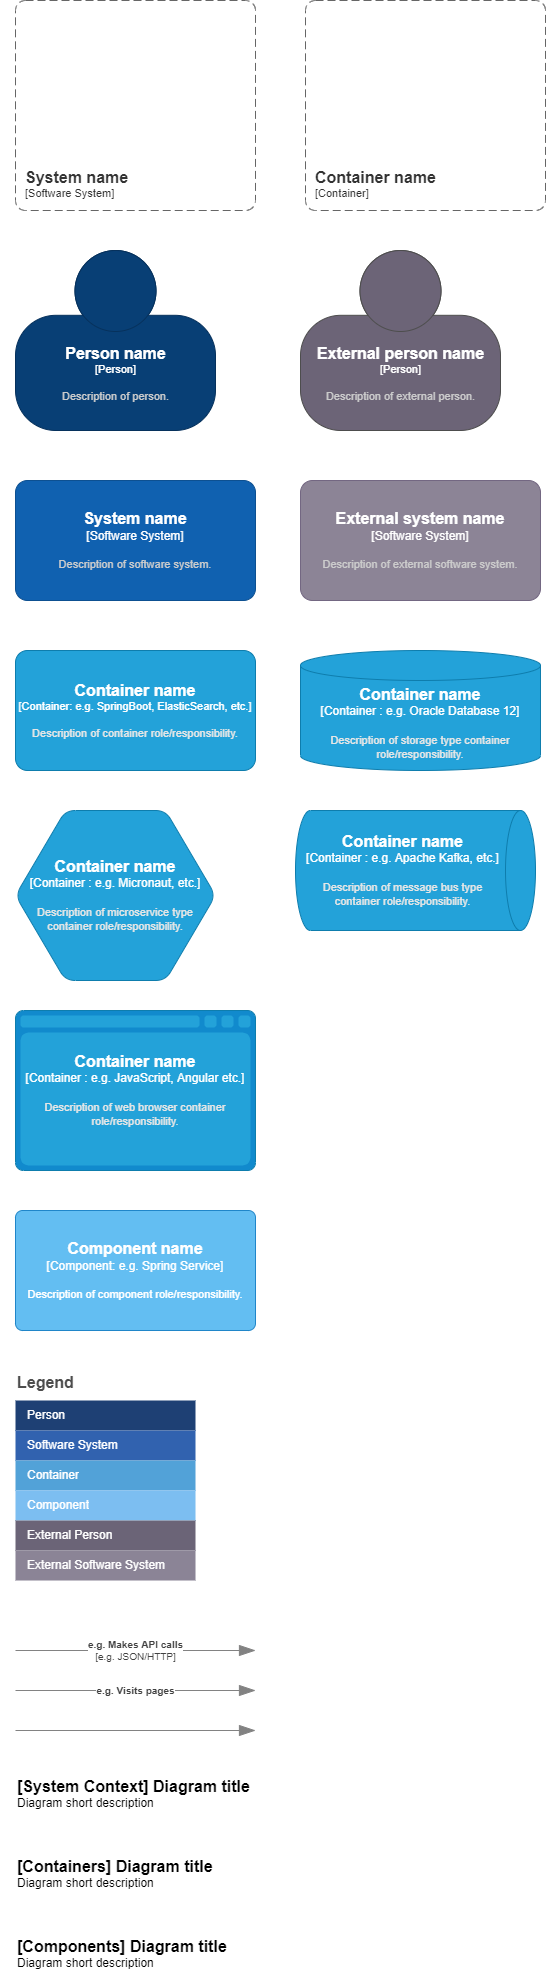

The diagram above was exported from draw.io. Its source (the exported page's mxGraphModel, read from the mxfile embedded in the PNG):
<mxGraphModel dx="793" dy="629" grid="1" gridSize="10" guides="1" tooltips="1" connect="1" arrows="1" fold="1" page="1" pageScale="1" pageWidth="850" pageHeight="1100" math="0" shadow="0">
  <root>
    <mxCell id="0" />
    <mxCell id="1" parent="0" />
    <object placeholders="1" c4Name="System name" c4Type="SystemScopeBoundary" c4Application="Software System" label="&lt;font style=&quot;font-size: 16px&quot;&gt;&lt;b&gt;&lt;div style=&quot;text-align: left&quot;&gt;%c4Name%&lt;/div&gt;&lt;/b&gt;&lt;/font&gt;&lt;div style=&quot;text-align: left&quot;&gt;[%c4Application%]&lt;/div&gt;" id="2">
      <mxCell style="rounded=1;fontSize=11;whiteSpace=wrap;html=1;dashed=1;arcSize=20;fillColor=none;strokeColor=#666666;fontColor=#333333;labelBackgroundColor=none;align=left;verticalAlign=bottom;labelBorderColor=none;spacingTop=0;spacing=10;dashPattern=8 4;metaEdit=1;rotatable=0;perimeter=rectanglePerimeter;noLabel=0;labelPadding=0;allowArrows=0;connectable=0;expand=0;recursiveResize=0;editable=1;pointerEvents=0;absoluteArcSize=1;points=[[0.25,0,0],[0.5,0,0],[0.75,0,0],[1,0.25,0],[1,0.5,0],[1,0.75,0],[0.75,1,0],[0.5,1,0],[0.25,1,0],[0,0.75,0],[0,0.5,0],[0,0.25,0]];" vertex="1" parent="1">
        <mxGeometry x="40" y="30" width="240" height="210" as="geometry" />
      </mxCell>
    </object>
    <object placeholders="1" c4Name="Container name" c4Type="ContainerScopeBoundary" c4Application="Container" label="&lt;font style=&quot;font-size: 16px&quot;&gt;&lt;b&gt;&lt;div style=&quot;text-align: left&quot;&gt;%c4Name%&lt;/div&gt;&lt;/b&gt;&lt;/font&gt;&lt;div style=&quot;text-align: left&quot;&gt;[%c4Application%]&lt;/div&gt;" id="3">
      <mxCell style="rounded=1;fontSize=11;whiteSpace=wrap;html=1;dashed=1;arcSize=20;fillColor=none;strokeColor=#666666;fontColor=#333333;labelBackgroundColor=none;align=left;verticalAlign=bottom;labelBorderColor=none;spacingTop=0;spacing=10;dashPattern=8 4;metaEdit=1;rotatable=0;perimeter=rectanglePerimeter;noLabel=0;labelPadding=0;allowArrows=0;connectable=0;expand=0;recursiveResize=0;editable=1;pointerEvents=0;absoluteArcSize=1;points=[[0.25,0,0],[0.5,0,0],[0.75,0,0],[1,0.25,0],[1,0.5,0],[1,0.75,0],[0.75,1,0],[0.5,1,0],[0.25,1,0],[0,0.75,0],[0,0.5,0],[0,0.25,0]];" vertex="1" parent="1">
        <mxGeometry x="330" y="30" width="240" height="210" as="geometry" />
      </mxCell>
    </object>
    <object placeholders="1" c4Name="Person name" c4Type="Person" c4Description="Description of person." label="&lt;font style=&quot;font-size: 16px&quot;&gt;&lt;b&gt;%c4Name%&lt;/b&gt;&lt;/font&gt;&lt;div&gt;[%c4Type%]&lt;/div&gt;&lt;br&gt;&lt;div&gt;&lt;font style=&quot;font-size: 11px&quot;&gt;&lt;font color=&quot;#cccccc&quot;&gt;%c4Description%&lt;/font&gt;&lt;/div&gt;" id="4">
      <mxCell style="html=1;fontSize=11;dashed=0;whitespace=wrap;fillColor=#083F75;strokeColor=#06315C;fontColor=#ffffff;shape=mxgraph.c4.person2;align=center;metaEdit=1;points=[[0.5,0,0],[1,0.5,0],[1,0.75,0],[0.75,1,0],[0.5,1,0],[0.25,1,0],[0,0.75,0],[0,0.5,0]];resizable=0;" vertex="1" parent="1">
        <mxGeometry x="40" y="280" width="200" height="180" as="geometry" />
      </mxCell>
    </object>
    <object placeholders="1" c4Name="External person name" c4Type="Person" c4Description="Description of external person." label="&lt;font style=&quot;font-size: 16px&quot;&gt;&lt;b&gt;%c4Name%&lt;/b&gt;&lt;/font&gt;&lt;div&gt;[%c4Type%]&lt;/div&gt;&lt;br&gt;&lt;div&gt;&lt;font style=&quot;font-size: 11px&quot;&gt;&lt;font color=&quot;#cccccc&quot;&gt;%c4Description%&lt;/font&gt;&lt;/div&gt;" id="5">
      <mxCell style="html=1;fontSize=11;dashed=0;whitespace=wrap;fillColor=#6C6477;strokeColor=#4D4D4D;fontColor=#ffffff;shape=mxgraph.c4.person2;align=center;metaEdit=1;points=[[0.5,0,0],[1,0.5,0],[1,0.75,0],[0.75,1,0],[0.5,1,0],[0.25,1,0],[0,0.75,0],[0,0.5,0]];resizable=0;" vertex="1" parent="1">
        <mxGeometry x="325" y="280" width="200" height="180" as="geometry" />
      </mxCell>
    </object>
    <object placeholders="1" c4Name="System name" c4Type="Software System" c4Description="Description of software system." label="&lt;font style=&quot;font-size: 16px&quot;&gt;&lt;b&gt;%c4Name%&lt;/b&gt;&lt;/font&gt;&lt;div&gt;[%c4Type%]&lt;/div&gt;&lt;br&gt;&lt;div&gt;&lt;font style=&quot;font-size: 11px&quot;&gt;&lt;font color=&quot;#cccccc&quot;&gt;%c4Description%&lt;/font&gt;&lt;/div&gt;" id="6">
      <mxCell style="rounded=1;whiteSpace=wrap;html=1;labelBackgroundColor=none;fillColor=#1061B0;fontColor=#ffffff;align=center;arcSize=10;strokeColor=#0D5091;metaEdit=1;resizable=0;points=[[0.25,0,0],[0.5,0,0],[0.75,0,0],[1,0.25,0],[1,0.5,0],[1,0.75,0],[0.75,1,0],[0.5,1,0],[0.25,1,0],[0,0.75,0],[0,0.5,0],[0,0.25,0]];" vertex="1" parent="1">
        <mxGeometry x="40" y="510" width="240" height="120" as="geometry" />
      </mxCell>
    </object>
    <object placeholders="1" c4Name="External system name" c4Type="Software System" c4Description="Description of external software system." label="&lt;font style=&quot;font-size: 16px&quot;&gt;&lt;b&gt;%c4Name%&lt;/b&gt;&lt;/font&gt;&lt;div&gt;[%c4Type%]&lt;/div&gt;&lt;br&gt;&lt;div&gt;&lt;font style=&quot;font-size: 11px&quot;&gt;&lt;font color=&quot;#cccccc&quot;&gt;%c4Description%&lt;/font&gt;&lt;/div&gt;" id="7">
      <mxCell style="rounded=1;whiteSpace=wrap;html=1;labelBackgroundColor=none;fillColor=#8C8496;fontColor=#ffffff;align=center;arcSize=10;strokeColor=#736782;metaEdit=1;resizable=0;points=[[0.25,0,0],[0.5,0,0],[0.75,0,0],[1,0.25,0],[1,0.5,0],[1,0.75,0],[0.75,1,0],[0.5,1,0],[0.25,1,0],[0,0.75,0],[0,0.5,0],[0,0.25,0]];" vertex="1" parent="1">
        <mxGeometry x="325" y="510" width="240" height="120" as="geometry" />
      </mxCell>
    </object>
    <object placeholders="1" c4Name="Container name" c4Type="Container" c4Technology="e.g. SpringBoot, ElasticSearch, etc." c4Description="Description of container role/responsibility." label="&lt;font style=&quot;font-size: 16px&quot;&gt;&lt;b&gt;%c4Name%&lt;/b&gt;&lt;/font&gt;&lt;div&gt;[%c4Type%: %c4Technology%]&lt;/div&gt;&lt;br&gt;&lt;div&gt;&lt;font style=&quot;font-size: 11px&quot;&gt;&lt;font color=&quot;#E6E6E6&quot;&gt;%c4Description%&lt;/font&gt;&lt;/div&gt;" id="8">
      <mxCell style="rounded=1;whiteSpace=wrap;html=1;fontSize=11;labelBackgroundColor=none;fillColor=#23A2D9;fontColor=#ffffff;align=center;arcSize=10;strokeColor=#0E7DAD;metaEdit=1;resizable=0;points=[[0.25,0,0],[0.5,0,0],[0.75,0,0],[1,0.25,0],[1,0.5,0],[1,0.75,0],[0.75,1,0],[0.5,1,0],[0.25,1,0],[0,0.75,0],[0,0.5,0],[0,0.25,0]];" vertex="1" parent="1">
        <mxGeometry x="40" y="680" width="240" height="120" as="geometry" />
      </mxCell>
    </object>
    <object placeholders="1" c4Type="Container name" c4Container="Container " c4Technology="e.g. Oracle Database 12" c4Description="Description of storage type container role/responsibility." label="&lt;font style=&quot;font-size: 16px&quot;&gt;&lt;b&gt;%c4Type%&lt;/font&gt;&lt;div&gt;[%c4Container%:&amp;nbsp;%c4Technology%]&lt;/div&gt;&lt;br&gt;&lt;div&gt;&lt;font style=&quot;font-size: 11px&quot;&gt;&lt;font color=&quot;#E6E6E6&quot;&gt;%c4Description%&lt;/font&gt;&lt;/div&gt;" id="9">
      <mxCell style="shape=cylinder3;size=15;whiteSpace=wrap;html=1;boundedLbl=1;rounded=0;labelBackgroundColor=none;fillColor=#23A2D9;fontSize=12;fontColor=#ffffff;align=center;strokeColor=#0E7DAD;metaEdit=1;points=[[0.5,0,0],[1,0.25,0],[1,0.5,0],[1,0.75,0],[0.5,1,0],[0,0.75,0],[0,0.5,0],[0,0.25,0]];resizable=0;" vertex="1" parent="1">
        <mxGeometry x="325" y="680" width="240" height="120" as="geometry" />
      </mxCell>
    </object>
    <object placeholders="1" c4Type="Container name" c4Container="Container " c4Technology="e.g. Micronaut, etc." c4Description="Description of microservice type container role/responsibility." label="&lt;font style=&quot;font-size: 16px&quot;&gt;&lt;b&gt;%c4Type%&lt;/font&gt;&lt;div&gt;[%c4Container%:&amp;nbsp;%c4Technology%]&lt;/div&gt;&lt;br&gt;&lt;div&gt;&lt;font style=&quot;font-size: 11px&quot;&gt;&lt;font color=&quot;#E6E6E6&quot;&gt;%c4Description%&lt;/font&gt;&lt;/div&gt;" id="10">
      <mxCell style="shape=hexagon;size=50;perimeter=hexagonPerimeter2;whiteSpace=wrap;html=1;fixedSize=1;rounded=1;labelBackgroundColor=none;fillColor=#23A2D9;fontSize=12;fontColor=#ffffff;align=center;strokeColor=#0E7DAD;metaEdit=1;points=[[0.5,0,0],[1,0.25,0],[1,0.5,0],[1,0.75,0],[0.5,1,0],[0,0.75,0],[0,0.5,0],[0,0.25,0]];resizable=0;" vertex="1" parent="1">
        <mxGeometry x="40" y="840" width="200" height="170" as="geometry" />
      </mxCell>
    </object>
    <object placeholders="1" c4Type="Container name" c4Container="Container " c4Technology="e.g. Apache Kafka, etc." c4Description="Description of message bus type container role/responsibility." label="&lt;font style=&quot;font-size: 16px&quot;&gt;&lt;b&gt;%c4Type%&lt;/font&gt;&lt;div&gt;[%c4Container%:&amp;nbsp;%c4Technology%]&lt;/div&gt;&lt;br&gt;&lt;div&gt;&lt;font style=&quot;font-size: 11px&quot;&gt;&lt;font color=&quot;#E6E6E6&quot;&gt;%c4Description%&lt;/font&gt;&lt;/div&gt;" id="11">
      <mxCell style="shape=cylinder3;size=15;direction=south;whiteSpace=wrap;html=1;boundedLbl=1;rounded=0;labelBackgroundColor=none;fillColor=#23A2D9;fontSize=12;fontColor=#ffffff;align=center;strokeColor=#0E7DAD;metaEdit=1;points=[[0.5,0,0],[1,0.25,0],[1,0.5,0],[1,0.75,0],[0.5,1,0],[0,0.75,0],[0,0.5,0],[0,0.25,0]];resizable=0;" vertex="1" parent="1">
        <mxGeometry x="320" y="840" width="240" height="120" as="geometry" />
      </mxCell>
    </object>
    <object placeholders="1" c4Type="Container name" c4Container="Container " c4Technology="e.g. JavaScript, Angular etc." c4Description="Description of web browser container role/responsibility." label="&lt;font style=&quot;font-size: 16px&quot;&gt;&lt;b&gt;%c4Type%&lt;/font&gt;&lt;div&gt;[%c4Container%:&amp;nbsp;%c4Technology%]&lt;/div&gt;&lt;br&gt;&lt;div&gt;&lt;font style=&quot;font-size: 11px&quot;&gt;&lt;font color=&quot;#E6E6E6&quot;&gt;%c4Description%&lt;/font&gt;&lt;/div&gt;" id="12">
      <mxCell style="shape=mxgraph.c4.webBrowserContainer;whiteSpace=wrap;html=1;boundedLbl=1;rounded=0;labelBackgroundColor=none;fillColor=#118ACD;fontSize=12;fontColor=#ffffff;align=center;strokeColor=#0E7DAD;metaEdit=1;points=[[0.5,0,0],[1,0.25,0],[1,0.5,0],[1,0.75,0],[0.5,1,0],[0,0.75,0],[0,0.5,0],[0,0.25,0]];resizable=0;" vertex="1" parent="1">
        <mxGeometry x="40" y="1040" width="240" height="160" as="geometry" />
      </mxCell>
    </object>
    <object placeholders="1" c4Name="Component name" c4Type="Component" c4Technology="e.g. Spring Service" c4Description="Description of component role/responsibility." label="&lt;font style=&quot;font-size: 16px&quot;&gt;&lt;b&gt;%c4Name%&lt;/b&gt;&lt;/font&gt;&lt;div&gt;[%c4Type%: %c4Technology%]&lt;/div&gt;&lt;br&gt;&lt;div&gt;&lt;font style=&quot;font-size: 11px&quot;&gt;%c4Description%&lt;/font&gt;&lt;/div&gt;" id="13">
      <mxCell style="rounded=1;whiteSpace=wrap;html=1;labelBackgroundColor=none;fillColor=#63BEF2;fontColor=#ffffff;align=center;arcSize=6;strokeColor=#2086C9;metaEdit=1;resizable=0;points=[[0.25,0,0],[0.5,0,0],[0.75,0,0],[1,0.25,0],[1,0.5,0],[1,0.75,0],[0.75,1,0],[0.5,1,0],[0.25,1,0],[0,0.75,0],[0,0.5,0],[0,0.25,0]];" vertex="1" parent="1">
        <mxGeometry x="40" y="1240" width="240" height="120" as="geometry" />
      </mxCell>
    </object>
    <mxCell id="14" value="Legend" style="align=left;fontSize=16;fontStyle=1;strokeColor=none;fillColor=none;fontColor=#4D4D4D;spacingTop=-8;resizable=0;" vertex="1" parent="1">
      <mxGeometry x="40" y="1400" width="180" height="30" as="geometry" />
    </mxCell>
    <mxCell id="15" value="" style="shape=table;html=1;whiteSpace=wrap;startSize=0;container=1;collapsible=0;childLayout=tableLayout;fillColor=none;align=left;spacingLeft=10;strokeColor=none;rounded=1;arcSize=11;fontColor=#FFFFFF;resizable=0;points=[[0.25,0,0],[0.5,0,0],[0.75,0,0],[1,0.25,0],[1,0.5,0],[1,0.75,0],[0.75,1,0],[0.5,1,0],[0.25,1,0],[0,0.75,0],[0,0.5,0],[0,0.25,0]];" vertex="1" parent="1">
      <mxGeometry x="40" y="1430" width="180" height="180" as="geometry" />
    </mxCell>
    <mxCell id="16" value="Person" style="shape=partialRectangle;html=1;whiteSpace=wrap;connectable=0;fillColor=#1E4074;top=0;left=0;bottom=0;right=0;overflow=hidden;pointerEvents=1;align=left;spacingLeft=10;strokeColor=none;fontColor=#FFFFFF;" vertex="1" parent="15">
      <mxGeometry width="180" height="30" as="geometry" />
    </mxCell>
    <mxCell id="17" value="Software System" style="shape=partialRectangle;html=1;whiteSpace=wrap;connectable=0;fillColor=#3162AF;top=0;left=0;bottom=0;right=0;overflow=hidden;pointerEvents=1;align=left;spacingLeft=10;fontColor=#FFFFFF;" vertex="1" parent="15">
      <mxGeometry y="30" width="180" height="30" as="geometry" />
    </mxCell>
    <mxCell id="18" value="Container" style="shape=partialRectangle;html=1;whiteSpace=wrap;connectable=0;fillColor=#52A2D8;top=0;left=0;bottom=0;right=0;overflow=hidden;pointerEvents=1;align=left;spacingLeft=10;fontColor=#FFFFFF;" vertex="1" parent="15">
      <mxGeometry y="60" width="180" height="30" as="geometry" />
    </mxCell>
    <mxCell id="19" value="Component" style="shape=partialRectangle;html=1;whiteSpace=wrap;connectable=0;fillColor=#7CBEF1;top=0;left=0;bottom=0;right=0;overflow=hidden;pointerEvents=1;align=left;spacingLeft=10;fontColor=#FFFFFF;" vertex="1" parent="15">
      <mxGeometry y="90" width="180" height="30" as="geometry" />
    </mxCell>
    <mxCell id="20" value="External Person" style="shape=partialRectangle;html=1;whiteSpace=wrap;connectable=0;fillColor=#6B6477;top=0;left=0;bottom=0;right=0;overflow=hidden;pointerEvents=1;align=left;spacingLeft=10;fontColor=#FFFFFF;" vertex="1" parent="15">
      <mxGeometry y="120" width="180" height="30" as="geometry" />
    </mxCell>
    <mxCell id="21" value="External Software System" style="shape=partialRectangle;html=1;whiteSpace=wrap;connectable=0;fillColor=#8B8496;top=0;left=0;bottom=0;right=0;overflow=hidden;pointerEvents=1;align=left;spacingLeft=10;fontColor=#FFFFFF;" vertex="1" parent="15">
      <mxGeometry y="150" width="180" height="30" as="geometry" />
    </mxCell>
    <object placeholders="1" c4Type="Relationship" c4Technology="e.g. JSON/HTTP" c4Description="e.g. Makes API calls" label="&lt;div style=&quot;text-align: left&quot;&gt;&lt;div style=&quot;text-align: center&quot;&gt;&lt;b&gt;%c4Description%&lt;/b&gt;&lt;/div&gt;&lt;div style=&quot;text-align: center&quot;&gt;[%c4Technology%]&lt;/div&gt;&lt;/div&gt;" id="22">
      <mxCell style="endArrow=blockThin;html=1;fontSize=10;fontColor=#404040;strokeWidth=1;endFill=1;strokeColor=#828282;elbow=vertical;metaEdit=1;endSize=14;startSize=14;jumpStyle=arc;jumpSize=16;rounded=0;edgeStyle=orthogonalEdgeStyle;" edge="1" parent="1">
        <mxGeometry width="240" relative="1" as="geometry">
          <mxPoint x="40" y="1680" as="sourcePoint" />
          <mxPoint x="280" y="1680" as="targetPoint" />
        </mxGeometry>
      </mxCell>
    </object>
    <object placeholders="1" c4Type="Relationship" c4Description="e.g. Visits pages" label="&lt;div style=&quot;text-align: left&quot;&gt;&lt;div style=&quot;text-align: center&quot;&gt;&lt;b&gt;%c4Description%&lt;/b&gt;&lt;/div&gt;" id="23">
      <mxCell style="endArrow=blockThin;html=1;fontSize=10;fontColor=#404040;strokeWidth=1;endFill=1;strokeColor=#828282;elbow=vertical;metaEdit=1;endSize=14;startSize=14;jumpStyle=arc;jumpSize=16;rounded=0;edgeStyle=orthogonalEdgeStyle;" edge="1" parent="1">
        <mxGeometry width="240" relative="1" as="geometry">
          <mxPoint x="40" y="1720" as="sourcePoint" />
          <mxPoint x="280" y="1720" as="targetPoint" />
        </mxGeometry>
      </mxCell>
    </object>
    <object placeholders="1" c4Type="Relationship" id="24">
      <mxCell style="endArrow=blockThin;html=1;fontSize=10;fontColor=#404040;strokeWidth=1;endFill=1;strokeColor=#828282;elbow=vertical;metaEdit=1;endSize=14;startSize=14;jumpStyle=arc;jumpSize=16;rounded=0;edgeStyle=orthogonalEdgeStyle;" edge="1" parent="1">
        <mxGeometry width="240" relative="1" as="geometry">
          <mxPoint x="40" y="1760" as="sourcePoint" />
          <mxPoint x="280" y="1760" as="targetPoint" />
        </mxGeometry>
      </mxCell>
    </object>
    <object placeholders="1" c4Name="[System Context] Diagram title" c4Type="ContainerScopeBoundary" c4Description="Diagram short description" label="&lt;font style=&quot;font-size: 16px&quot;&gt;&lt;b&gt;&lt;div style=&quot;text-align: left&quot;&gt;%c4Name%&lt;/div&gt;&lt;/b&gt;&lt;/font&gt;&lt;div style=&quot;text-align: left&quot;&gt;%c4Description%&lt;/div&gt;" id="25">
      <mxCell style="text;html=1;strokeColor=none;fillColor=none;align=left;verticalAlign=top;whiteSpace=wrap;rounded=0;metaEdit=1;allowArrows=0;resizable=1;rotatable=0;connectable=0;recursiveResize=0;expand=0;pointerEvents=0;points=[[0.25,0,0],[0.5,0,0],[0.75,0,0],[1,0.25,0],[1,0.5,0],[1,0.75,0],[0.75,1,0],[0.5,1,0],[0.25,1,0],[0,0.75,0],[0,0.5,0],[0,0.25,0]];" vertex="1" parent="1">
        <mxGeometry x="40" y="1800" width="260" height="40" as="geometry" />
      </mxCell>
    </object>
    <object placeholders="1" c4Name="[Containers] Diagram title" c4Type="ContainerDiagramTitle" c4Description="Diagram short description" label="&lt;font style=&quot;font-size: 16px&quot;&gt;&lt;b&gt;&lt;div style=&quot;text-align: left&quot;&gt;%c4Name%&lt;/div&gt;&lt;/b&gt;&lt;/font&gt;&lt;div style=&quot;text-align: left&quot;&gt;%c4Description%&lt;/div&gt;" id="26">
      <mxCell style="text;html=1;strokeColor=none;fillColor=none;align=left;verticalAlign=top;whiteSpace=wrap;rounded=0;metaEdit=1;allowArrows=0;resizable=1;rotatable=0;connectable=0;recursiveResize=0;expand=0;pointerEvents=0;points=[[0.25,0,0],[0.5,0,0],[0.75,0,0],[1,0.25,0],[1,0.5,0],[1,0.75,0],[0.75,1,0],[0.5,1,0],[0.25,1,0],[0,0.75,0],[0,0.5,0],[0,0.25,0]];" vertex="1" parent="1">
        <mxGeometry x="40" y="1880" width="260" height="40" as="geometry" />
      </mxCell>
    </object>
    <object placeholders="1" c4Name="[Components] Diagram title" c4Type="ContainerDiagramTitle" c4Description="Diagram short description" label="&lt;font style=&quot;font-size: 16px&quot;&gt;&lt;b&gt;&lt;div style=&quot;text-align: left&quot;&gt;%c4Name%&lt;/div&gt;&lt;/b&gt;&lt;/font&gt;&lt;div style=&quot;text-align: left&quot;&gt;%c4Description%&lt;/div&gt;" id="27">
      <mxCell style="text;html=1;strokeColor=none;fillColor=none;align=left;verticalAlign=top;whiteSpace=wrap;rounded=0;metaEdit=1;allowArrows=0;resizable=1;rotatable=0;connectable=0;recursiveResize=0;expand=0;pointerEvents=0;points=[[0.25,0,0],[0.5,0,0],[0.75,0,0],[1,0.25,0],[1,0.5,0],[1,0.75,0],[0.75,1,0],[0.5,1,0],[0.25,1,0],[0,0.75,0],[0,0.5,0],[0,0.25,0]];" vertex="1" parent="1">
        <mxGeometry x="40" y="1960" width="260" height="40" as="geometry" />
      </mxCell>
    </object>
  </root>
</mxGraphModel>